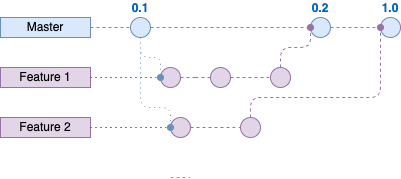

The diagram above was exported from draw.io. Its source (the exported page's mxGraphModel, read from the mxfile embedded in the PNG):
<mxGraphModel dx="1804" dy="674" grid="1" gridSize="10" guides="1" tooltips="1" connect="1" arrows="1" fold="1" page="1" pageScale="1" pageWidth="850" pageHeight="1100" math="0" shadow="0">
  <root>
    <mxCell id="0" />
    <mxCell id="1" parent="0" />
    <mxCell id="eE5A95sCs6LkyY7z8jzu-252" value="1.0" style="ellipse;whiteSpace=wrap;html=1;aspect=fixed;fillColor=#dae8fc;strokeColor=#6c8ebf;fontStyle=1;labelPosition=center;verticalLabelPosition=top;align=center;verticalAlign=bottom;fontColor=#0066CC;" vertex="1" parent="1">
      <mxGeometry x="260" y="80" width="20" height="20" as="geometry" />
    </mxCell>
    <mxCell id="4" value="0.1" style="ellipse;whiteSpace=wrap;html=1;aspect=fixed;fillColor=#dae8fc;strokeColor=#6c8ebf;fontStyle=1;labelPosition=center;verticalLabelPosition=top;align=center;verticalAlign=bottom;fontColor=#0066CC;" parent="1" vertex="1">
      <mxGeometry x="10" y="80" width="20" height="20" as="geometry" />
    </mxCell>
    <mxCell id="13" value="" style="endArrow=none;dashed=1;html=1;fillColor=#dae8fc;strokeColor=#6C8EBF;entryX=0;entryY=0.5;entryDx=0;entryDy=0;" parent="1" source="6" target="eE5A95sCs6LkyY7z8jzu-252" edge="1">
      <mxGeometry width="50" height="50" relative="1" as="geometry">
        <mxPoint x="50" y="70" as="sourcePoint" />
        <mxPoint x="550" y="90" as="targetPoint" />
      </mxGeometry>
    </mxCell>
    <mxCell id="26" style="edgeStyle=orthogonalEdgeStyle;rounded=1;orthogonalLoop=1;jettySize=auto;html=1;dashed=1;endArrow=none;endFill=0;fillColor=#d5e8d4;strokeColor=#82B366;" parent="1" edge="1">
      <mxGeometry relative="1" as="geometry">
        <mxPoint x="70" y="240" as="targetPoint" />
        <mxPoint x="50" y="240" as="sourcePoint" />
      </mxGeometry>
    </mxCell>
    <mxCell id="6" value="0.2" style="ellipse;whiteSpace=wrap;html=1;aspect=fixed;fillColor=#dae8fc;strokeColor=#6c8ebf;fontStyle=1;labelPosition=center;verticalLabelPosition=top;align=center;verticalAlign=bottom;fontColor=#0066CC;" parent="1" vertex="1">
      <mxGeometry x="190" y="80" width="20" height="20" as="geometry" />
    </mxCell>
    <mxCell id="35" value="" style="endArrow=none;dashed=1;html=1;fillColor=#dae8fc;strokeColor=#6C8EBF;" parent="1" source="4" target="6" edge="1">
      <mxGeometry width="50" height="50" relative="1" as="geometry">
        <mxPoint x="49.9999999999917" y="70" as="sourcePoint" />
        <mxPoint x="690" y="70" as="targetPoint" />
        <Array as="points" />
      </mxGeometry>
    </mxCell>
    <mxCell id="52" value="" style="ellipse;whiteSpace=wrap;html=1;aspect=fixed;fontSize=10;fillColor=#e1d5e7;strokeColor=#9673a6;" parent="1" vertex="1">
      <mxGeometry x="50" y="180" width="20" height="20" as="geometry" />
    </mxCell>
    <mxCell id="63" value="" style="ellipse;whiteSpace=wrap;html=1;aspect=fixed;fontSize=10;fillColor=#e1d5e7;strokeColor=#9673a6;" parent="1" vertex="1">
      <mxGeometry x="40" y="130" width="20" height="20" as="geometry" />
    </mxCell>
    <mxCell id="99" style="edgeStyle=orthogonalEdgeStyle;rounded=1;orthogonalLoop=1;jettySize=auto;html=1;dashed=1;endArrow=none;endFill=0;fontSize=12;fontColor=#FFB570;fillColor=#e1d5e7;strokeColor=#9673A6;" parent="1" source="65" target="71" edge="1">
      <mxGeometry relative="1" as="geometry" />
    </mxCell>
    <mxCell id="65" value="" style="ellipse;whiteSpace=wrap;html=1;aspect=fixed;fontSize=10;fillColor=#e1d5e7;strokeColor=#9673a6;" parent="1" vertex="1">
      <mxGeometry x="90.00000000000003" y="130" width="20" height="20" as="geometry" />
    </mxCell>
    <mxCell id="71" value="" style="ellipse;whiteSpace=wrap;html=1;aspect=fixed;fontSize=10;fillColor=#e1d5e7;strokeColor=#9673a6;" parent="1" vertex="1">
      <mxGeometry x="150" y="130" width="20" height="20" as="geometry" />
    </mxCell>
    <mxCell id="116" style="edgeStyle=orthogonalEdgeStyle;rounded=1;orthogonalLoop=1;jettySize=auto;html=1;dashed=1;endArrow=none;endFill=0;fontSize=12;fontColor=#FFB570;fillColor=#e1d5e7;strokeColor=#9673A6;" parent="1" source="63" target="65" edge="1">
      <mxGeometry relative="1" as="geometry">
        <mxPoint x="99.97" y="110" as="sourcePoint" />
        <mxPoint x="149.97" y="110" as="targetPoint" />
      </mxGeometry>
    </mxCell>
    <mxCell id="eE5A95sCs6LkyY7z8jzu-177" value="Master" style="text;html=1;strokeColor=#6c8ebf;fillColor=#dae8fc;align=center;verticalAlign=middle;whiteSpace=wrap;rounded=0;" vertex="1" parent="1">
      <mxGeometry x="-120" y="80" width="90" height="20" as="geometry" />
    </mxCell>
    <mxCell id="eE5A95sCs6LkyY7z8jzu-180" value="" style="endArrow=none;dashed=1;html=1;rounded=0;entryX=0;entryY=0.5;entryDx=0;entryDy=0;exitX=1;exitY=0.5;exitDx=0;exitDy=0;strokeColor=#6C8EBF;" edge="1" parent="1" source="eE5A95sCs6LkyY7z8jzu-177" target="4">
      <mxGeometry width="50" height="50" relative="1" as="geometry">
        <mxPoint x="-40" y="70" as="sourcePoint" />
        <mxPoint x="20" y="70" as="targetPoint" />
      </mxGeometry>
    </mxCell>
    <mxCell id="eE5A95sCs6LkyY7z8jzu-188" value="Feature 2" style="text;html=1;strokeColor=#9673a6;fillColor=#e1d5e7;align=center;verticalAlign=middle;whiteSpace=wrap;rounded=0;" vertex="1" parent="1">
      <mxGeometry x="-120" y="180" width="90" height="20" as="geometry" />
    </mxCell>
    <mxCell id="eE5A95sCs6LkyY7z8jzu-189" value="Feature 1" style="text;html=1;strokeColor=#9673a6;fillColor=#e1d5e7;align=center;verticalAlign=middle;whiteSpace=wrap;rounded=0;" vertex="1" parent="1">
      <mxGeometry x="-120" y="130" width="90" height="20" as="geometry" />
    </mxCell>
    <mxCell id="eE5A95sCs6LkyY7z8jzu-193" value="" style="endArrow=none;dashed=1;html=1;rounded=0;exitX=1;exitY=0.5;exitDx=0;exitDy=0;entryX=0;entryY=0.5;entryDx=0;entryDy=0;dashPattern=1 4;" edge="1" parent="1" source="eE5A95sCs6LkyY7z8jzu-189" target="63">
      <mxGeometry width="50" height="50" relative="1" as="geometry">
        <mxPoint x="190" y="250" as="sourcePoint" />
        <mxPoint x="240" y="200" as="targetPoint" />
      </mxGeometry>
    </mxCell>
    <mxCell id="eE5A95sCs6LkyY7z8jzu-203" value="" style="endArrow=none;dashed=1;html=1;rounded=0;exitX=1;exitY=0.5;exitDx=0;exitDy=0;entryX=0;entryY=0.5;entryDx=0;entryDy=0;dashPattern=1 4;" edge="1" parent="1" source="eE5A95sCs6LkyY7z8jzu-188" target="52">
      <mxGeometry width="50" height="50" relative="1" as="geometry">
        <mxPoint x="260" y="280" as="sourcePoint" />
        <mxPoint x="310" y="230" as="targetPoint" />
      </mxGeometry>
    </mxCell>
    <mxCell id="eE5A95sCs6LkyY7z8jzu-219" value="" style="ellipse;whiteSpace=wrap;html=1;aspect=fixed;fontSize=12;fillColor=#e1d5e7;strokeColor=#9673a6;" vertex="1" parent="1">
      <mxGeometry x="120" y="180" width="20" height="20" as="geometry" />
    </mxCell>
    <mxCell id="eE5A95sCs6LkyY7z8jzu-241" value="" style="endArrow=none;dashed=1;html=1;rounded=1;exitX=1;exitY=0.5;exitDx=0;exitDy=0;entryX=0;entryY=0.5;entryDx=0;entryDy=0;strokeColor=#9673A6;" edge="1" parent="1" source="52" target="eE5A95sCs6LkyY7z8jzu-219">
      <mxGeometry width="50" height="50" relative="1" as="geometry">
        <mxPoint x="250" y="110" as="sourcePoint" />
        <mxPoint x="300" y="60" as="targetPoint" />
      </mxGeometry>
    </mxCell>
    <mxCell id="eE5A95sCs6LkyY7z8jzu-242" value="" style="endArrow=oval;dashed=1;html=1;rounded=1;exitX=0.5;exitY=0;exitDx=0;exitDy=0;endFill=1;strokeColor=#9673A6;entryX=0;entryY=0.5;entryDx=0;entryDy=0;" edge="1" parent="1" source="eE5A95sCs6LkyY7z8jzu-219" target="eE5A95sCs6LkyY7z8jzu-252">
      <mxGeometry width="50" height="50" relative="1" as="geometry">
        <mxPoint x="310" y="260" as="sourcePoint" />
        <mxPoint x="240" y="130" as="targetPoint" />
        <Array as="points">
          <mxPoint x="130" y="160" />
          <mxPoint x="260" y="160" />
        </Array>
      </mxGeometry>
    </mxCell>
    <mxCell id="eE5A95sCs6LkyY7z8jzu-243" value="" style="endArrow=oval;dashed=1;html=1;rounded=1;entryX=0;entryY=0.5;entryDx=0;entryDy=0;endFill=1;strokeColor=#9673A6;exitX=0.5;exitY=0;exitDx=0;exitDy=0;" edge="1" parent="1" source="71" target="6">
      <mxGeometry width="50" height="50" relative="1" as="geometry">
        <mxPoint x="180" y="130" as="sourcePoint" />
        <mxPoint x="270" y="240" as="targetPoint" />
        <Array as="points">
          <mxPoint x="160" y="110" />
          <mxPoint x="190" y="110" />
        </Array>
      </mxGeometry>
    </mxCell>
    <mxCell id="eE5A95sCs6LkyY7z8jzu-261" value="" style="endArrow=oval;dashed=1;html=1;rounded=1;dashPattern=1 4;strokeColor=#6C8EBF;fontSize=11;exitX=0.5;exitY=1;exitDx=0;exitDy=0;endFill=1;entryX=0;entryY=0.5;entryDx=0;entryDy=0;" edge="1" parent="1" source="4" target="63">
      <mxGeometry width="50" height="50" relative="1" as="geometry">
        <mxPoint x="230" y="340" as="sourcePoint" />
        <mxPoint x="70" y="110" as="targetPoint" />
        <Array as="points">
          <mxPoint x="20" y="120" />
          <mxPoint x="40" y="120" />
        </Array>
      </mxGeometry>
    </mxCell>
    <mxCell id="eE5A95sCs6LkyY7z8jzu-263" value="" style="endArrow=oval;dashed=1;html=1;rounded=1;dashPattern=1 4;strokeColor=#6C8EBF;fontSize=11;entryX=0;entryY=0.5;entryDx=0;entryDy=0;endFill=1;" edge="1" parent="1" target="52">
      <mxGeometry width="50" height="50" relative="1" as="geometry">
        <mxPoint x="20" y="100" as="sourcePoint" />
        <mxPoint x="280" y="290" as="targetPoint" />
        <Array as="points">
          <mxPoint x="20" y="170" />
          <mxPoint x="50" y="170" />
        </Array>
      </mxGeometry>
    </mxCell>
  </root>
</mxGraphModel>